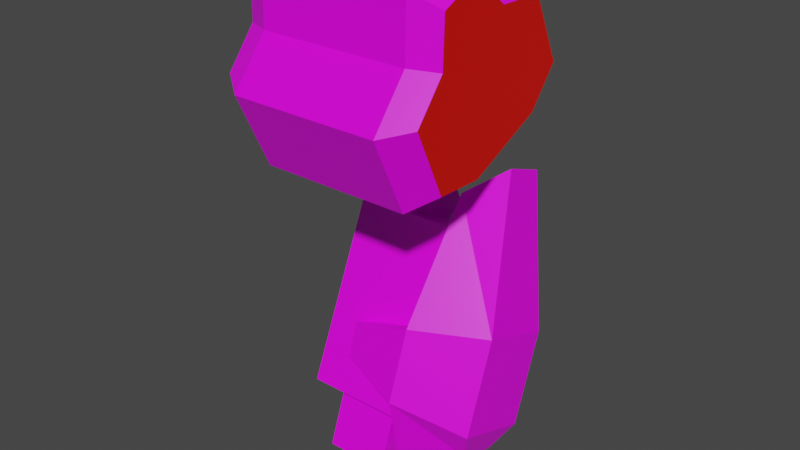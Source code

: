 # Source: mech_arml3.blend  (saved by Blender 3.3.6; exported with 4.5.12 LTS)
import bpy
from mathutils import Matrix  # noqa: F401  (used for matrix-valued properties, if any)

bpy.ops.wm.read_factory_settings(use_empty=True)
scene = bpy.context.scene
scene.name = 'Scene'

# ---- collections
col_arml3 = bpy.data.collections.new('arml3'); scene.collection.children.link(col_arml3)

# ---- images (referenced by path relative to the original .blend; pixels are not part of the script)
import os
ASSET_DIR = os.environ.get("B2B_ASSET_DIR", "")  # directory of the original .blend (textures are referenced by path, not embedded)
HERE = os.path.dirname(os.path.abspath(__file__))  # packed textures are extracted next to this script under _unpacked/

def load_image(name, relpath, width, height, colorspace="sRGB"):
    """Load a texture the original file referenced (path relative to the .blend, or extracted next to this script)."""
    p = next((c for c in (os.path.join(HERE, relpath), os.path.join(ASSET_DIR, relpath)) if relpath and os.path.exists(c)), "")
    if p:
        img = bpy.data.images.load(p, check_existing=True)
        img.name = name
    else:  # same state as the original file: an image datablock whose file is absent (Cycles renders it pink)
        img = bpy.data.images.new(name, width, height)
        img.source = "FILE"
        img.filepath = "//" + (relpath or name)
    img.colorspace_settings.name = colorspace
    return img
img_tex_arml03_png = load_image('tex_arml03.png', 'tex_arml03.png', 1024, 1024, 'sRGB')

# ---- materials (node trees are filled in below, after node groups)
mat_mat_arml = bpy.data.materials.new('mat_arml')
mat_mat_arml.alpha_threshold = 0.0
mat_mat_arml.use_backface_culling = True
mat_mat_arml.use_transparent_shadow = False
mat_mat_arml.line_color = (0.0, 0.0, 0.0, 1.0)
mat_mat_team = bpy.data.materials.new('mat_team')
mat_mat_team.use_backface_culling = True
mat_mat_team.use_transparent_shadow = False

# ---- material node trees
mat_mat_arml.use_nodes = True; mat_mat_arml.node_tree.nodes.clear()
_N = mat_mat_arml.node_tree.nodes; _L = mat_mat_arml.node_tree.links
n0 = _N.new('ShaderNodeOutputMaterial'); n0.name = 'Material Output'; n0.location = (300, 300)
n1 = _N.new('ShaderNodeBsdfPrincipled'); n1.name = 'Principled BSDF'; n1.location = (10, 300)
n1.distribution = 'GGX'
n1.subsurface_method = 'BURLEY'
n1.inputs[2].default_value = 0.4
n1.inputs[3].default_value = 1.45
n1.inputs[27].default_value = (0.0, 0.0, 0.0, 1.0)
n1.inputs[28].default_value = 1.0
n2 = _N.new('ShaderNodeTexImage'); n2.name = 'Image Texture.001'; n2.location = (-254, 300)
n2.image = img_tex_arml03_png
n2.interpolation = 'Closest'
_L.new(n1.outputs[0], n0.inputs[0])
_L.new(n2.outputs[0], n1.inputs[0])
n0.is_active_output = True
mat_mat_team.use_nodes = True; mat_mat_team.node_tree.nodes.clear()
_N = mat_mat_team.node_tree.nodes; _L = mat_mat_team.node_tree.links
n0 = _N.new('ShaderNodeBsdfPrincipled'); n0.name = 'Principled BSDF'; n0.location = (10, 300)
n0.distribution = 'GGX'
n0.subsurface_method = 'BURLEY'
n0.inputs[0].default_value = (0.8, 0.004458, 0.0, 1.0)
n0.inputs[3].default_value = 1.45
n0.inputs[27].default_value = (0.0, 0.0, 0.0, 1.0)
n0.inputs[28].default_value = 1.0
n1 = _N.new('ShaderNodeOutputMaterial'); n1.name = 'Material Output'; n1.location = (300, 300)
_L.new(n0.outputs[0], n1.inputs[0])
n1.is_active_output = True

# ---- world
world_world = bpy.data.worlds.new('World'); scene.world = world_world
world_world.use_nodes = True; world_world.node_tree.nodes.clear()
_N = world_world.node_tree.nodes; _L = world_world.node_tree.links
n0 = _N.new('ShaderNodeOutputWorld'); n0.name = 'World Output'; n0.location = (300, 300)
n1 = _N.new('ShaderNodeBackground'); n1.name = 'Background'; n1.location = (10, 300)
n1.inputs[0].default_value = (0.05088, 0.05088, 0.05088, 1.0)
_L.new(n1.outputs[0], n0.inputs[0])
n0.is_active_output = True
world_world.color = (0.05088, 0.05088, 0.05088)
world_world.use_sun_shadow = False
world_world.sun_shadow_jitter_overblur = 0.0

# ---- meshes
me_arm = bpy.data.meshes.new('arm')
me_arm.from_pydata([(0.2646, 0.1046, -0.2482), (0.2646, -0.09246, -0.585), (0.2646, 0.2178, -0.5513), (0.2646, 0.0638, -0.7697), (0.2646, 0.2362, -0.2961), (0.2646, -0.04534, -0.4555), (0.2646, -0.06776, -0.7218), (0.2646, 0.1707, -0.6808), (0.3346, 0.1511, -0.1981), (0.3996, -0.04288, -0.6255), (0.3996, 0.1691, -0.5084), (0.3797, 0.05187, -0.7141), (0.3346, 0.2328, -0.2278), (0.3996, 0.01956, -0.454), (0.3797, -0.02288, -0.6869), (0.3996, 0.1066, -0.6799), (0.1346, -0.05371, -0.5604), (0.1346, 0.179, -0.5759), (0.1346, -0.03147, -0.4993), (0.1346, 0.1568, -0.637), (0.06464, -0.06825, -0.6354), (0.06464, 0.07367, -0.304), (0.06464, 0.1197, -0.7038), (0.06464, 0.224, -0.3587), (0.2646, -0.06825, -0.6354), (0.2646, 0.07367, -0.304), (0.2646, 0.1197, -0.7038), (0.2646, 0.224, -0.3587), (0.345, -0.05526, 0.2178), (0.345, 0.03232, 0.1483), (0.345, 0.144, 0.1454), (0.345, 0.2101, 0.003642), (0.345, 0.1413, -0.08454), (0.345, -0.04001, -0.1691), (0.345, -0.1524, -0.1654), (0.345, -0.2183, -0.0243), (0.06, -0.2183, -0.0243), (0.06, -0.1524, -0.1654), (0.06, -0.04001, -0.1691), (0.06, 0.1413, -0.08454), (0.06, 0.2101, 0.003642), (0.06, 0.144, 0.1454), (0.06, 0.03232, 0.1483), (0.06, -0.05526, 0.2178), (0.06, -0.1459, 0.1755), (0.06, -0.1489, 0.06376), (0.345, -0.1459, 0.1755), (0.345, -0.1489, 0.06376), (0.395, -0.05078, 0.1845), (0.395, 0.01928, 0.1289), (0.395, 0.1087, 0.1266), (0.395, 0.1663, 0.003001), (0.395, 0.1112, -0.06754), (0.395, -0.03381, -0.1352), (0.395, -0.1237, -0.1322), (0.395, -0.1812, -0.00913), (0.395, -0.1233, 0.1507), (0.395, -0.1257, 0.06132), (0.01, -0.1812, -0.00913), (0.01, -0.1237, -0.1322), (0.01, -0.03381, -0.1352), (0.01, 0.1112, -0.06754), (0.01, 0.1663, 0.003001), (0.01, 0.1087, 0.1266), (0.01, 0.01928, 0.1289), (0.01, -0.05078, 0.1845), (0.01, -0.1233, 0.1507), (0.01, -0.1257, 0.06132), (0.1075, 0.03753, -0.8032), (0.1075, -0.07735, -0.7613), (0.2297, 0.03753, -0.8032), (0.2297, -0.07735, -0.7613), (0.09584, 0.001707, -0.1757), (0.09584, 0.1336, -0.1142), (0.2414, 0.001707, -0.1757), (0.2414, 0.1336, -0.1142), (0.1322, 0.08389, -0.2658), (0.1322, 0.1498, -0.2351), (0.205, 0.08389, -0.2658), (0.205, 0.1498, -0.2351), (0.205, 0.1868, -0.3142), (0.205, 0.1208, -0.345), (0.1322, 0.1868, -0.3142), (0.1322, 0.1208, -0.345), (0.09584, -0.08987, 0.02073), (0.09584, 0.04203, 0.08224), (0.2414, -0.08987, 0.02073), (0.2414, 0.04203, 0.08224), (0.1075, 0.07735, -0.6937), (0.1075, -0.03753, -0.6519), (0.2297, 0.07735, -0.6937), (0.2297, -0.03753, -0.6519)], [], [(5, 0, 4, 2), (13, 10, 12, 8), (5, 1, 9, 13), (1, 6, 14, 9), (2, 4, 12, 10), (6, 3, 11, 14), (4, 0, 8, 12), (3, 7, 15, 11), (0, 5, 13, 8), (7, 2, 10, 15), (10, 13, 9, 15), (15, 9, 14, 11), (1, 5, 18, 16), (1, 7, 3, 6), (17, 19, 16, 18), (7, 1, 16, 19), (5, 2, 17, 18), (2, 7, 19, 17), (20, 21, 23, 22), (22, 23, 27, 26), (24, 25, 21, 20), (22, 26, 24, 20), (27, 23, 21, 25), (37, 38, 33, 34), (36, 37, 34, 35), (31, 30, 50, 51), (40, 41, 30, 31), (44, 45, 47, 46), (43, 44, 46, 28), (37, 36, 58, 59), (41, 42, 29, 30), (38, 39, 32, 33), (45, 36, 35, 47), (42, 43, 28, 29), (39, 40, 31, 32), (54, 53, 52, 51, 50, 49, 48, 56, 57, 55), (46, 47, 57, 56), (33, 32, 52, 53), (35, 34, 54, 55), (29, 28, 48, 49), (47, 35, 55, 57), (32, 31, 51, 52), (30, 29, 49, 50), (28, 46, 56, 48), (34, 33, 53, 54), (59, 58, 67, 66, 65, 64, 63, 62, 61, 60), (44, 43, 65, 66), (41, 40, 62, 63), (38, 37, 59, 60), (45, 44, 66, 67), (42, 41, 63, 64), (39, 38, 60, 61), (36, 45, 67, 58), (43, 42, 64, 65), (40, 39, 61, 62), (69, 68, 70, 71), (91, 89, 69, 71), (90, 91, 71, 70), (88, 90, 70, 68), (89, 88, 68, 69), (74, 86, 84, 72), (75, 74, 78, 79), (74, 75, 87, 86), (73, 85, 87, 75), (72, 73, 77, 76), (74, 72, 76, 78), (73, 75, 79, 77), (77, 79, 80, 82), (78, 76, 83, 81), (79, 78, 81, 80), (76, 77, 82, 83), (72, 84, 85, 73)])
me_arm.polygons.foreach_set('material_index', [0, 0, 0, 0, 0, 0, 0, 0, 0, 0, 0, 0, 0, 0, 0, 0, 0, 0, 0, 0, 0, 0, 0, 0, 0, 0, 0, 0, 0, 0, 0, 0, 0, 0, 0, 1, 0, 0, 0, 0, 0, 0, 0, 0, 0, 0, 0, 0, 0, 0, 0, 0, 0, 0, 0, 0, 0, 0, 0, 0, 0, 0, 0, 0, 0, 0, 0, 0, 0, 0, 0, 0])
_uv = me_arm.uv_layers.new(name='UVMap')
_uv.uv.foreach_set('vector', [0.7152, 0.844, 0.589, 0.8081, 0.589, 0.7364, 0.7152, 0.7005, 0.5322, 0.08817, 0.5322, 0.1697, 0.3821, 0.1512, 0.3821, 0.1067, 0.5443, 0.01238, 0.6149, 0.01238, 0.6257, 0.08817, 0.5322, 0.08817, 0.6641, 0.02194, 0.7108, 0.07582, 0.6537, 0.1086, 0.6257, 0.08817, 0.5234, 0.246, 0.4016, 0.1974, 0.3821, 0.1512, 0.5322, 0.1697, 0.2714, 0.8805, 0.2714, 0.9522, 0.2074, 0.9367, 0.2074, 0.8959, 0.589, 0.7364, 0.589, 0.8081, 0.5407, 0.7945, 0.5407, 0.75, 0.7108, 0.1821, 0.6641, 0.236, 0.6257, 0.1697, 0.6537, 0.1493, 0.4016, 0.06047, 0.5234, 0.01191, 0.5322, 0.08817, 0.3821, 0.1067, 0.6149, 0.2455, 0.5443, 0.2455, 0.5322, 0.1697, 0.6257, 0.1697, 0.5322, 0.1697, 0.5322, 0.08817, 0.6257, 0.08817, 0.6257, 0.1697, 0.6257, 0.1697, 0.6257, 0.08817, 0.6537, 0.1086, 0.6537, 0.1493, 0.06246, 0.6138, 0.1331, 0.6138, 0.1144, 0.682, 0.0811, 0.682, 0.333, 0.8446, 0.333, 0.9881, 0.2714, 0.9522, 0.2714, 0.8805, 0.1144, 0.7968, 0.0811, 0.7968, 0.0811, 0.682, 0.1144, 0.682, 0.01191, 0.8111, 0.01191, 0.6676, 0.0811, 0.682, 0.0811, 0.7968, 0.1836, 0.6676, 0.1836, 0.8111, 0.1144, 0.7968, 0.1144, 0.682, 0.1331, 0.8649, 0.06246, 0.8649, 0.0811, 0.7968, 0.1144, 0.7968, 0.08638, 0.2095, 0.2275, 0.09017, 0.2838, 0.1497, 0.1568, 0.284, 0.1568, 0.284, 0.2838, 0.1497, 0.3583, 0.2202, 0.2313, 0.3544, 0.02017, 0.1313, 0.1613, 0.01191, 0.2275, 0.09017, 0.08638, 0.2095, 0.1568, 0.284, 0.08236, 0.3544, 0.01191, 0.28, 0.08638, 0.2095, 0.3583, 0.0793, 0.2838, 0.1497, 0.2275, 0.09017, 0.3019, 0.01972, 0.3733, 0.5572, 0.3156, 0.5572, 0.3156, 0.4111, 0.3733, 0.4111, 0.4531, 0.5572, 0.3733, 0.5572, 0.3733, 0.4111, 0.4531, 0.4111, 0.1558, 0.4111, 0.0756, 0.4111, 0.07666, 0.3783, 0.1466, 0.3783, 0.1558, 0.5572, 0.0756, 0.5572, 0.0756, 0.4111, 0.1558, 0.4111, 0.2657, 0.7903, 0.2084, 0.7903, 0.2084, 0.6442, 0.2657, 0.6442, 0.3169, 0.7903, 0.2657, 0.7903, 0.2657, 0.6442, 0.3169, 0.6442, 0.3733, 0.5572, 0.4531, 0.5572, 0.4521, 0.59, 0.3825, 0.59, 0.0756, 0.5572, 0.01833, 0.5572, 0.01833, 0.4111, 0.0756, 0.4111, 0.3156, 0.5572, 0.2131, 0.5572, 0.2131, 0.4111, 0.3156, 0.4111, 0.5105, 0.5572, 0.4531, 0.5572, 0.4531, 0.4111, 0.5105, 0.4111, 0.3742, 0.7903, 0.3169, 0.7903, 0.3169, 0.6442, 0.3742, 0.6442, 0.2131, 0.5572, 0.1558, 0.5572, 0.1558, 0.4111, 0.2131, 0.4111, 0.9143, 0.3783, 0.9351, 0.4194, 0.9351, 0.5014, 0.9143, 0.5423, 0.8443, 0.5423, 0.8239, 0.5013, 0.7829, 0.4808, 0.7829, 0.4398, 0.8239, 0.4193, 0.8446, 0.3783, 0.2657, 0.6442, 0.2084, 0.6442, 0.2074, 0.616, 0.2533, 0.616, 0.3156, 0.4111, 0.2131, 0.4111, 0.2234, 0.3817, 0.3054, 0.3817, 0.4531, 0.4111, 0.3733, 0.4111, 0.3825, 0.3783, 0.4521, 0.3783, 0.3742, 0.6442, 0.3169, 0.6442, 0.3293, 0.616, 0.3752, 0.616, 0.5105, 0.4111, 0.4531, 0.4111, 0.471, 0.3835, 0.5169, 0.3835, 0.2131, 0.4111, 0.1558, 0.4111, 0.1699, 0.3801, 0.2157, 0.3801, 0.0756, 0.4111, 0.01833, 0.4111, 0.01191, 0.3835, 0.05773, 0.3835, 0.3169, 0.6442, 0.2657, 0.6442, 0.2708, 0.6138, 0.3118, 0.6138, 0.3733, 0.4111, 0.3156, 0.4111, 0.313, 0.3801, 0.3591, 0.3801, 0.7598, 0.7005, 0.8294, 0.7005, 0.8502, 0.7415, 0.8912, 0.762, 0.8912, 0.803, 0.8502, 0.8235, 0.8297, 0.8645, 0.7598, 0.8645, 0.739, 0.8237, 0.739, 0.7416, 0.2657, 0.7903, 0.3169, 0.7903, 0.3118, 0.8208, 0.2708, 0.8208, 0.0756, 0.5572, 0.1558, 0.5572, 0.1466, 0.59, 0.07666, 0.59, 0.3156, 0.5572, 0.3733, 0.5572, 0.3591, 0.5882, 0.313, 0.5882, 0.2084, 0.7903, 0.2657, 0.7903, 0.2533, 0.8186, 0.2074, 0.8186, 0.01833, 0.5572, 0.0756, 0.5572, 0.05773, 0.5847, 0.01191, 0.5847, 0.2131, 0.5572, 0.3156, 0.5572, 0.3054, 0.5866, 0.2234, 0.5866, 0.4531, 0.5572, 0.5105, 0.5572, 0.5169, 0.5847, 0.471, 0.5847, 0.3169, 0.7903, 0.3742, 0.7903, 0.3752, 0.8186, 0.3293, 0.8186, 0.1558, 0.5572, 0.2131, 0.5572, 0.2157, 0.5882, 0.1699, 0.5882, 0.8569, 0.2626, 0.7943, 0.2626, 0.7943, 0.1999, 0.8569, 0.1999, 0.7346, 0.1372, 0.7346, 0.07457, 0.7943, 0.07457, 0.7943, 0.1372, 0.7346, 0.1999, 0.7346, 0.1372, 0.7943, 0.1372, 0.7943, 0.1999, 0.7346, 0.2626, 0.7346, 0.1999, 0.7943, 0.1999, 0.7943, 0.2626, 0.7346, 0.07457, 0.7346, 0.01191, 0.7943, 0.01191, 0.7943, 0.07457, 0.6518, 0.5275, 0.5407, 0.5275, 0.5407, 0.4529, 0.6518, 0.4529, 0.6518, 0.6021, 0.6518, 0.5275, 0.7143, 0.5461, 0.7143, 0.5834, 0.6518, 0.5275, 0.6518, 0.6021, 0.5407, 0.6021, 0.5407, 0.5275, 0.6518, 0.6767, 0.5407, 0.6767, 0.5407, 0.6021, 0.6518, 0.6021, 0.6518, 0.4529, 0.6518, 0.3783, 0.7143, 0.3969, 0.7143, 0.4342, 0.6518, 0.5275, 0.6518, 0.4529, 0.7143, 0.4715, 0.7143, 0.5088, 0.6518, 0.6767, 0.6518, 0.6021, 0.7143, 0.6207, 0.7143, 0.658, 0.7143, 0.658, 0.7143, 0.6207, 0.7591, 0.6207, 0.7591, 0.658, 0.7143, 0.5088, 0.7143, 0.4715, 0.7591, 0.4715, 0.7591, 0.5088, 0.7143, 0.5834, 0.7143, 0.5461, 0.7591, 0.5461, 0.7591, 0.5834, 0.7143, 0.4342, 0.7143, 0.3969, 0.7591, 0.3969, 0.7591, 0.4342, 0.6518, 0.4529, 0.5407, 0.4529, 0.5407, 0.3783, 0.6518, 0.3783])
me_arm.materials.append(mat_mat_arml)
me_arm.materials.append(mat_mat_team)
me_arm.use_remesh_fix_poles = True
me_arm.use_remesh_preserve_attributes = False
me_arm.use_mirror_vertex_groups = False
me_arm.use_paint_bone_selection = False
me_arm.use_paint_mask = True
me_arm.update()
arm_armature_001 = bpy.data.armatures.new('Armature.001')  # bones are not reproduced

# ---- objects
ob_arm = bpy.data.objects.new('arm', me_arm)
ob_armature = bpy.data.objects.new('Armature', arm_armature_001)

# ---- transforms, parenting, visibility, modifiers, constraints
ob_arm.parent = ob_armature
ob_arm.location = (0.0, 0.0, 0.0)
ob_arm.lineart.crease_threshold = 0.0
_vg = ob_arm.vertex_groups.new(name='lower')
_vg.add([0, 1, 2, 3, 4, 5, 6, 7, 8, 9, 10, 11, 12, 13, 14, 15, 16, 17, 18, 19, 20, 21, 22, 23, 24, 25, 26, 27, 68, 69, 70, 71, 88, 89, 90, 91], 1.0, 'REPLACE')
_vg = ob_arm.vertex_groups.new(name='shoulder')
_vg.add([28, 29, 30, 31, 32, 33, 34, 35, 36, 37, 38, 39, 40, 41, 42, 43, 44, 45, 46, 47, 48, 49, 50, 51, 52, 53, 54, 55, 56, 57, 58, 59, 60, 61, 62, 63, 64, 65, 66, 67], 1.0, 'REPLACE')
_vg = ob_arm.vertex_groups.new(name='upper')
_vg.add([72, 73, 74, 75, 76, 77, 78, 79, 80, 81, 82, 83, 84, 85, 86, 87], 1.0, 'REPLACE')
_vg = ob_arm.vertex_groups.new(name='arm_ik_pole')
_vg = ob_arm.vertex_groups.new(name='arm_ik_target')
_vg = ob_arm.vertex_groups.new(name='hand')
_m = ob_arm.modifiers.new('Armature', 'ARMATURE')
_m.object = ob_armature
ob_armature.location = (0.0, 0.0, 0.0)
ob_armature.show_in_front = True
ob_armature.lineart.crease_threshold = 0.0

# ---- collection membership
col_arml3.objects.link(ob_arm)
col_arml3.objects.link(ob_armature)

# ---- scene / render settings (as saved in the file)
scene.frame_start = 1; scene.frame_end = 250; scene.frame_set(1)
scene.render.engine = 'BLENDER_EEVEE_NEXT'
scene.cycles.use_denoising = False
scene.cycles.samples = 128
scene.cycles.sampling_pattern = 'TABULATED_SOBOL'
scene.cycles.use_adaptive_sampling = False
scene.cycles.use_light_tree = False
scene.view_settings.view_transform = 'Filmic'
bpy.context.view_layer.update()

# ---- added for rendering (the .blend has no active camera and no usable light): camera, sun
cam_auto = bpy.data.cameras.new('AutoCamera')
cam_auto.lens = 50.0
cam_auto.sensor_width = 36.0
cam_auto.clip_end = 1000.0
ob_auto_camera = bpy.data.objects.new('AutoCamera', cam_auto)
scene.collection.objects.link(ob_auto_camera)
ob_auto_camera.location = (1.29979, -1.30505, 0.583306)
ob_auto_camera.rotation_euler = (1.09748, -7.21219e-08, 0.694738)
scene.camera = ob_auto_camera
light_auto_sun = bpy.data.lights.new('AutoSun', 'SUN')
light_auto_sun.energy = 3.0
light_auto_sun.angle = 0.0523599
ob_auto_sun = bpy.data.objects.new('AutoSun', light_auto_sun)
scene.collection.objects.link(ob_auto_sun)
ob_auto_sun.rotation_euler = (0.872665, 0.174533, 0.523599)
bpy.context.view_layer.update()

